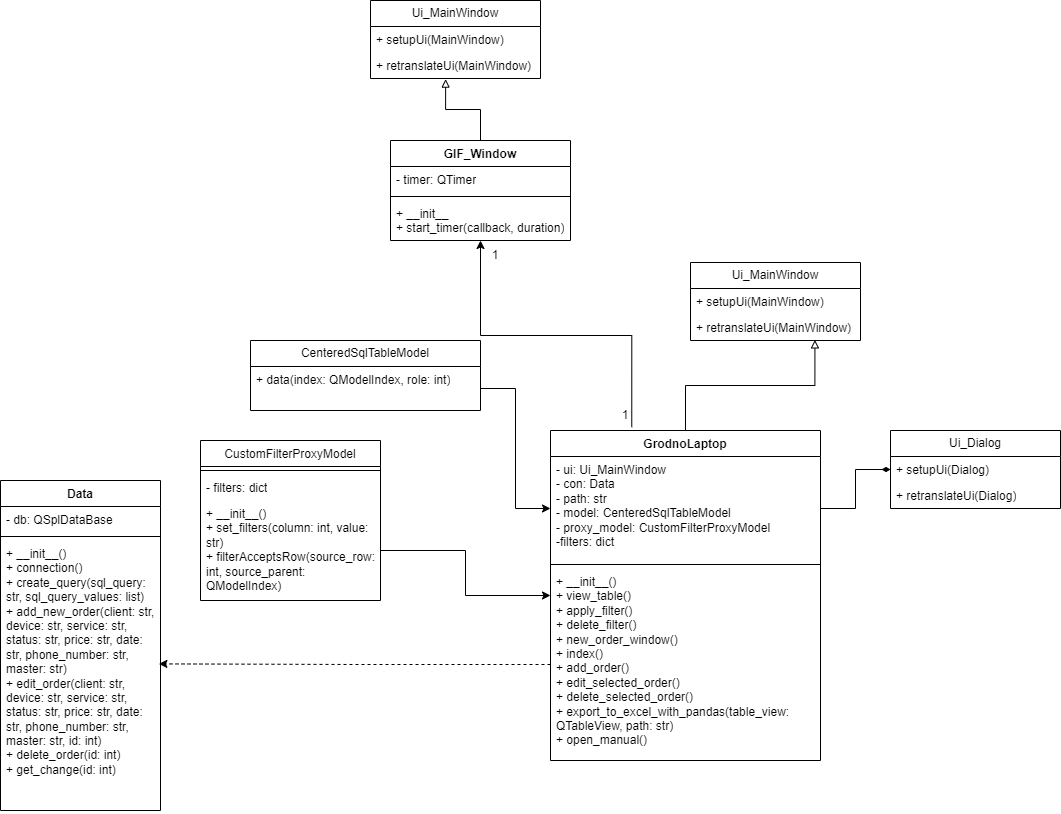

The diagram above was exported from draw.io. Its source (the exported page's mxGraphModel, read from the mxfile embedded in the PNG):
<mxGraphModel dx="1036" dy="606" grid="1" gridSize="10" guides="1" tooltips="1" connect="1" arrows="1" fold="1" page="1" pageScale="1" pageWidth="827" pageHeight="1169" math="0" shadow="0">
  <root>
    <mxCell id="WIyWlLk6GJQsqaUBKTNV-0" />
    <mxCell id="WIyWlLk6GJQsqaUBKTNV-1" parent="WIyWlLk6GJQsqaUBKTNV-0" />
    <mxCell id="QtcHQ-sLmvnBHA9ZWGMS-10" value="GIF_Window" style="swimlane;fontStyle=1;align=center;verticalAlign=top;childLayout=stackLayout;horizontal=1;startSize=26;horizontalStack=0;resizeParent=1;resizeParentMax=0;resizeLast=0;collapsible=1;marginBottom=0;whiteSpace=wrap;html=1;" parent="WIyWlLk6GJQsqaUBKTNV-1" vertex="1">
      <mxGeometry x="470" y="210" width="180" height="100" as="geometry" />
    </mxCell>
    <mxCell id="QtcHQ-sLmvnBHA9ZWGMS-11" value="- timer: QTimer" style="text;strokeColor=none;fillColor=none;align=left;verticalAlign=top;spacingLeft=4;spacingRight=4;overflow=hidden;rotatable=0;points=[[0,0.5],[1,0.5]];portConstraint=eastwest;whiteSpace=wrap;html=1;" parent="QtcHQ-sLmvnBHA9ZWGMS-10" vertex="1">
      <mxGeometry y="26" width="180" height="26" as="geometry" />
    </mxCell>
    <mxCell id="QtcHQ-sLmvnBHA9ZWGMS-12" value="" style="line;strokeWidth=1;fillColor=none;align=left;verticalAlign=middle;spacingTop=-1;spacingLeft=3;spacingRight=3;rotatable=0;labelPosition=right;points=[];portConstraint=eastwest;strokeColor=inherit;" parent="QtcHQ-sLmvnBHA9ZWGMS-10" vertex="1">
      <mxGeometry y="52" width="180" height="8" as="geometry" />
    </mxCell>
    <mxCell id="QtcHQ-sLmvnBHA9ZWGMS-13" value="+ __init__&lt;div&gt;+ start_timer(callback, duration)&lt;/div&gt;" style="text;strokeColor=none;fillColor=none;align=left;verticalAlign=top;spacingLeft=4;spacingRight=4;overflow=hidden;rotatable=0;points=[[0,0.5],[1,0.5]];portConstraint=eastwest;whiteSpace=wrap;html=1;" parent="QtcHQ-sLmvnBHA9ZWGMS-10" vertex="1">
      <mxGeometry y="60" width="180" height="40" as="geometry" />
    </mxCell>
    <mxCell id="QtcHQ-sLmvnBHA9ZWGMS-16" value="Ui_MainWindow" style="swimlane;fontStyle=0;childLayout=stackLayout;horizontal=1;startSize=26;fillColor=none;horizontalStack=0;resizeParent=1;resizeParentMax=0;resizeLast=0;collapsible=1;marginBottom=0;whiteSpace=wrap;html=1;" parent="WIyWlLk6GJQsqaUBKTNV-1" vertex="1">
      <mxGeometry x="450" y="70" width="170" height="78" as="geometry" />
    </mxCell>
    <mxCell id="QtcHQ-sLmvnBHA9ZWGMS-17" value="+ setupUi(MainWindow)" style="text;strokeColor=none;fillColor=none;align=left;verticalAlign=top;spacingLeft=4;spacingRight=4;overflow=hidden;rotatable=0;points=[[0,0.5],[1,0.5]];portConstraint=eastwest;whiteSpace=wrap;html=1;" parent="QtcHQ-sLmvnBHA9ZWGMS-16" vertex="1">
      <mxGeometry y="26" width="170" height="26" as="geometry" />
    </mxCell>
    <mxCell id="QtcHQ-sLmvnBHA9ZWGMS-18" value="+ retranslateUi(MainWindow)" style="text;strokeColor=none;fillColor=none;align=left;verticalAlign=top;spacingLeft=4;spacingRight=4;overflow=hidden;rotatable=0;points=[[0,0.5],[1,0.5]];portConstraint=eastwest;whiteSpace=wrap;html=1;" parent="QtcHQ-sLmvnBHA9ZWGMS-16" vertex="1">
      <mxGeometry y="52" width="170" height="26" as="geometry" />
    </mxCell>
    <mxCell id="QtcHQ-sLmvnBHA9ZWGMS-19" value="Ui_MainWindow" style="swimlane;fontStyle=0;childLayout=stackLayout;horizontal=1;startSize=26;fillColor=none;horizontalStack=0;resizeParent=1;resizeParentMax=0;resizeLast=0;collapsible=1;marginBottom=0;whiteSpace=wrap;html=1;" parent="WIyWlLk6GJQsqaUBKTNV-1" vertex="1">
      <mxGeometry x="770" y="332" width="170" height="78" as="geometry" />
    </mxCell>
    <mxCell id="QtcHQ-sLmvnBHA9ZWGMS-20" value="+ setupUi(MainWindow)" style="text;strokeColor=none;fillColor=none;align=left;verticalAlign=top;spacingLeft=4;spacingRight=4;overflow=hidden;rotatable=0;points=[[0,0.5],[1,0.5]];portConstraint=eastwest;whiteSpace=wrap;html=1;" parent="QtcHQ-sLmvnBHA9ZWGMS-19" vertex="1">
      <mxGeometry y="26" width="170" height="26" as="geometry" />
    </mxCell>
    <mxCell id="QtcHQ-sLmvnBHA9ZWGMS-21" value="+ retranslateUi(MainWindow)" style="text;strokeColor=none;fillColor=none;align=left;verticalAlign=top;spacingLeft=4;spacingRight=4;overflow=hidden;rotatable=0;points=[[0,0.5],[1,0.5]];portConstraint=eastwest;whiteSpace=wrap;html=1;" parent="QtcHQ-sLmvnBHA9ZWGMS-19" vertex="1">
      <mxGeometry y="52" width="170" height="26" as="geometry" />
    </mxCell>
    <mxCell id="QtcHQ-sLmvnBHA9ZWGMS-24" style="edgeStyle=orthogonalEdgeStyle;rounded=0;orthogonalLoop=1;jettySize=auto;html=1;exitX=0.5;exitY=0;exitDx=0;exitDy=0;entryX=0.442;entryY=1.023;entryDx=0;entryDy=0;entryPerimeter=0;endArrow=block;endFill=0;" parent="WIyWlLk6GJQsqaUBKTNV-1" source="QtcHQ-sLmvnBHA9ZWGMS-10" target="QtcHQ-sLmvnBHA9ZWGMS-18" edge="1">
      <mxGeometry relative="1" as="geometry" />
    </mxCell>
    <mxCell id="QtcHQ-sLmvnBHA9ZWGMS-25" value="Ui_Dialog" style="swimlane;fontStyle=0;childLayout=stackLayout;horizontal=1;startSize=26;fillColor=none;horizontalStack=0;resizeParent=1;resizeParentMax=0;resizeLast=0;collapsible=1;marginBottom=0;whiteSpace=wrap;html=1;" parent="WIyWlLk6GJQsqaUBKTNV-1" vertex="1">
      <mxGeometry x="970" y="500" width="170" height="78" as="geometry" />
    </mxCell>
    <mxCell id="QtcHQ-sLmvnBHA9ZWGMS-26" value="+ setupUi(Dialog)" style="text;strokeColor=none;fillColor=none;align=left;verticalAlign=top;spacingLeft=4;spacingRight=4;overflow=hidden;rotatable=0;points=[[0,0.5],[1,0.5]];portConstraint=eastwest;whiteSpace=wrap;html=1;" parent="QtcHQ-sLmvnBHA9ZWGMS-25" vertex="1">
      <mxGeometry y="26" width="170" height="26" as="geometry" />
    </mxCell>
    <mxCell id="QtcHQ-sLmvnBHA9ZWGMS-27" value="+ retranslateUi(Dialog)" style="text;strokeColor=none;fillColor=none;align=left;verticalAlign=top;spacingLeft=4;spacingRight=4;overflow=hidden;rotatable=0;points=[[0,0.5],[1,0.5]];portConstraint=eastwest;whiteSpace=wrap;html=1;" parent="QtcHQ-sLmvnBHA9ZWGMS-25" vertex="1">
      <mxGeometry y="52" width="170" height="26" as="geometry" />
    </mxCell>
    <mxCell id="QtcHQ-sLmvnBHA9ZWGMS-28" value="Data" style="swimlane;fontStyle=1;align=center;verticalAlign=top;childLayout=stackLayout;horizontal=1;startSize=26;horizontalStack=0;resizeParent=1;resizeParentMax=0;resizeLast=0;collapsible=1;marginBottom=0;whiteSpace=wrap;html=1;" parent="WIyWlLk6GJQsqaUBKTNV-1" vertex="1">
      <mxGeometry x="80" y="550" width="160" height="330" as="geometry" />
    </mxCell>
    <mxCell id="QtcHQ-sLmvnBHA9ZWGMS-29" value="- db: QSplDataBase" style="text;strokeColor=none;fillColor=none;align=left;verticalAlign=top;spacingLeft=4;spacingRight=4;overflow=hidden;rotatable=0;points=[[0,0.5],[1,0.5]];portConstraint=eastwest;whiteSpace=wrap;html=1;" parent="QtcHQ-sLmvnBHA9ZWGMS-28" vertex="1">
      <mxGeometry y="26" width="160" height="26" as="geometry" />
    </mxCell>
    <mxCell id="QtcHQ-sLmvnBHA9ZWGMS-30" value="" style="line;strokeWidth=1;fillColor=none;align=left;verticalAlign=middle;spacingTop=-1;spacingLeft=3;spacingRight=3;rotatable=0;labelPosition=right;points=[];portConstraint=eastwest;strokeColor=inherit;" parent="QtcHQ-sLmvnBHA9ZWGMS-28" vertex="1">
      <mxGeometry y="52" width="160" height="8" as="geometry" />
    </mxCell>
    <mxCell id="QtcHQ-sLmvnBHA9ZWGMS-31" value="+ __init__()&lt;div&gt;+ connection()&lt;/div&gt;&lt;div&gt;+ create_query(sql_query: str, sql_query_values: list)&lt;/div&gt;&lt;div&gt;+ add_new_order(client: str, device: str, service: str, status: str, price: str, date: str, phone_number: str, master: str)&lt;/div&gt;&lt;div&gt;+ edit_order(client: str, device: str, service: str, status: str, price: str, date: str, phone_number: str, master: str, id: int)&lt;br&gt;&lt;/div&gt;&lt;div&gt;+ delete_order(id: int)&lt;/div&gt;&lt;div&gt;+ get_change(id: int)&lt;/div&gt;" style="text;strokeColor=none;fillColor=none;align=left;verticalAlign=top;spacingLeft=4;spacingRight=4;overflow=hidden;rotatable=0;points=[[0,0.5],[1,0.5]];portConstraint=eastwest;whiteSpace=wrap;html=1;" parent="QtcHQ-sLmvnBHA9ZWGMS-28" vertex="1">
      <mxGeometry y="60" width="160" height="270" as="geometry" />
    </mxCell>
    <mxCell id="QtcHQ-sLmvnBHA9ZWGMS-36" value="CenteredSqlTableModel" style="swimlane;fontStyle=0;childLayout=stackLayout;horizontal=1;startSize=26;fillColor=none;horizontalStack=0;resizeParent=1;resizeParentMax=0;resizeLast=0;collapsible=1;marginBottom=0;whiteSpace=wrap;html=1;" parent="WIyWlLk6GJQsqaUBKTNV-1" vertex="1">
      <mxGeometry x="330" y="410" width="230" height="70" as="geometry" />
    </mxCell>
    <mxCell id="QtcHQ-sLmvnBHA9ZWGMS-37" value="+ data(index: QModelIndex, role: int)" style="text;strokeColor=none;fillColor=none;align=left;verticalAlign=top;spacingLeft=4;spacingRight=4;overflow=hidden;rotatable=0;points=[[0,0.5],[1,0.5]];portConstraint=eastwest;whiteSpace=wrap;html=1;" parent="QtcHQ-sLmvnBHA9ZWGMS-36" vertex="1">
      <mxGeometry y="26" width="230" height="44" as="geometry" />
    </mxCell>
    <mxCell id="QtcHQ-sLmvnBHA9ZWGMS-40" value="&lt;span style=&quot;font-weight: 400;&quot;&gt;CustomFilterProxyModel&lt;/span&gt;" style="swimlane;fontStyle=1;align=center;verticalAlign=top;childLayout=stackLayout;horizontal=1;startSize=26;horizontalStack=0;resizeParent=1;resizeParentMax=0;resizeLast=0;collapsible=1;marginBottom=0;whiteSpace=wrap;html=1;" parent="WIyWlLk6GJQsqaUBKTNV-1" vertex="1">
      <mxGeometry x="280" y="510" width="180" height="160" as="geometry" />
    </mxCell>
    <mxCell id="QtcHQ-sLmvnBHA9ZWGMS-42" value="" style="line;strokeWidth=1;fillColor=none;align=left;verticalAlign=middle;spacingTop=-1;spacingLeft=3;spacingRight=3;rotatable=0;labelPosition=right;points=[];portConstraint=eastwest;strokeColor=inherit;" parent="QtcHQ-sLmvnBHA9ZWGMS-40" vertex="1">
      <mxGeometry y="26" width="180" height="8" as="geometry" />
    </mxCell>
    <mxCell id="QtcHQ-sLmvnBHA9ZWGMS-41" value="- filters: dict" style="text;strokeColor=none;fillColor=none;align=left;verticalAlign=top;spacingLeft=4;spacingRight=4;overflow=hidden;rotatable=0;points=[[0,0.5],[1,0.5]];portConstraint=eastwest;whiteSpace=wrap;html=1;" parent="QtcHQ-sLmvnBHA9ZWGMS-40" vertex="1">
      <mxGeometry y="34" width="180" height="26" as="geometry" />
    </mxCell>
    <mxCell id="QtcHQ-sLmvnBHA9ZWGMS-43" value="+ __init__()&lt;div&gt;+ set_filters(column: int, value: str)&lt;/div&gt;&lt;div&gt;+ filterAcceptsRow(source_row: int, source_parent: QModelIndex)&lt;/div&gt;" style="text;strokeColor=none;fillColor=none;align=left;verticalAlign=top;spacingLeft=4;spacingRight=4;overflow=hidden;rotatable=0;points=[[0,0.5],[1,0.5]];portConstraint=eastwest;whiteSpace=wrap;html=1;" parent="QtcHQ-sLmvnBHA9ZWGMS-40" vertex="1">
      <mxGeometry y="60" width="180" height="100" as="geometry" />
    </mxCell>
    <mxCell id="QtcHQ-sLmvnBHA9ZWGMS-49" style="edgeStyle=orthogonalEdgeStyle;rounded=0;orthogonalLoop=1;jettySize=auto;html=1;entryX=1;entryY=0.5;entryDx=0;entryDy=0;endArrow=none;endFill=0;startArrow=classic;startFill=1;" parent="WIyWlLk6GJQsqaUBKTNV-1" source="QtcHQ-sLmvnBHA9ZWGMS-44" target="QtcHQ-sLmvnBHA9ZWGMS-43" edge="1">
      <mxGeometry relative="1" as="geometry" />
    </mxCell>
    <mxCell id="QtcHQ-sLmvnBHA9ZWGMS-56" style="edgeStyle=orthogonalEdgeStyle;rounded=0;orthogonalLoop=1;jettySize=auto;html=1;endArrow=block;endFill=0;entryX=0.732;entryY=0.977;entryDx=0;entryDy=0;entryPerimeter=0;exitX=0.5;exitY=0;exitDx=0;exitDy=0;" parent="WIyWlLk6GJQsqaUBKTNV-1" source="QtcHQ-sLmvnBHA9ZWGMS-44" target="QtcHQ-sLmvnBHA9ZWGMS-21" edge="1">
      <mxGeometry relative="1" as="geometry">
        <mxPoint x="765" y="410" as="targetPoint" />
        <mxPoint x="770" y="490" as="sourcePoint" />
      </mxGeometry>
    </mxCell>
    <mxCell id="QtcHQ-sLmvnBHA9ZWGMS-44" value="GrodnoLaptop" style="swimlane;fontStyle=1;align=center;verticalAlign=top;childLayout=stackLayout;horizontal=1;startSize=26;horizontalStack=0;resizeParent=1;resizeParentMax=0;resizeLast=0;collapsible=1;marginBottom=0;whiteSpace=wrap;html=1;" parent="WIyWlLk6GJQsqaUBKTNV-1" vertex="1">
      <mxGeometry x="630" y="500" width="270" height="330" as="geometry" />
    </mxCell>
    <mxCell id="QtcHQ-sLmvnBHA9ZWGMS-45" value="- ui: Ui_MainWindow&lt;div&gt;- con: Data&lt;/div&gt;&lt;div&gt;- path: str&lt;/div&gt;&lt;div&gt;- model: CenteredSqlTableModel&lt;/div&gt;&lt;div&gt;- proxy_model: CustomFilterProxyModel&lt;/div&gt;&lt;div&gt;-filters: dict&lt;/div&gt;" style="text;strokeColor=none;fillColor=none;align=left;verticalAlign=top;spacingLeft=4;spacingRight=4;overflow=hidden;rotatable=0;points=[[0,0.5],[1,0.5]];portConstraint=eastwest;whiteSpace=wrap;html=1;" parent="QtcHQ-sLmvnBHA9ZWGMS-44" vertex="1">
      <mxGeometry y="26" width="270" height="104" as="geometry" />
    </mxCell>
    <mxCell id="QtcHQ-sLmvnBHA9ZWGMS-46" value="" style="line;strokeWidth=1;fillColor=none;align=left;verticalAlign=middle;spacingTop=-1;spacingLeft=3;spacingRight=3;rotatable=0;labelPosition=right;points=[];portConstraint=eastwest;strokeColor=inherit;" parent="QtcHQ-sLmvnBHA9ZWGMS-44" vertex="1">
      <mxGeometry y="130" width="270" height="8" as="geometry" />
    </mxCell>
    <mxCell id="QtcHQ-sLmvnBHA9ZWGMS-47" value="+ __init__()&lt;div&gt;+ view_table()&lt;/div&gt;&lt;div&gt;+ apply_filter()&lt;/div&gt;&lt;div&gt;+ delete_filter()&lt;/div&gt;&lt;div&gt;+ new_order_window()&lt;/div&gt;&lt;div&gt;+ index()&lt;/div&gt;&lt;div&gt;+ add_order()&lt;/div&gt;&lt;div&gt;+ edit_selected_order()&lt;/div&gt;&lt;div&gt;+ delete_selected_order()&lt;/div&gt;&lt;div&gt;+ export_to_excel_with_pandas(table_view: QTableView, path: str)&lt;/div&gt;&lt;div&gt;+ open_manual()&lt;/div&gt;" style="text;strokeColor=none;fillColor=none;align=left;verticalAlign=top;spacingLeft=4;spacingRight=4;overflow=hidden;rotatable=0;points=[[0,0.5],[1,0.5]];portConstraint=eastwest;whiteSpace=wrap;html=1;" parent="QtcHQ-sLmvnBHA9ZWGMS-44" vertex="1">
      <mxGeometry y="138" width="270" height="192" as="geometry" />
    </mxCell>
    <mxCell id="QtcHQ-sLmvnBHA9ZWGMS-48" style="edgeStyle=orthogonalEdgeStyle;rounded=0;orthogonalLoop=1;jettySize=auto;html=1;entryX=0.99;entryY=0.457;entryDx=0;entryDy=0;entryPerimeter=0;endArrow=classic;endFill=1;dashed=1;" parent="WIyWlLk6GJQsqaUBKTNV-1" source="QtcHQ-sLmvnBHA9ZWGMS-47" target="QtcHQ-sLmvnBHA9ZWGMS-31" edge="1">
      <mxGeometry relative="1" as="geometry" />
    </mxCell>
    <mxCell id="QtcHQ-sLmvnBHA9ZWGMS-51" style="edgeStyle=orthogonalEdgeStyle;rounded=0;orthogonalLoop=1;jettySize=auto;html=1;exitX=0;exitY=0.5;exitDx=0;exitDy=0;entryX=1;entryY=0.5;entryDx=0;entryDy=0;endArrow=none;endFill=0;startArrow=classic;startFill=1;" parent="WIyWlLk6GJQsqaUBKTNV-1" source="QtcHQ-sLmvnBHA9ZWGMS-45" target="QtcHQ-sLmvnBHA9ZWGMS-37" edge="1">
      <mxGeometry relative="1" as="geometry" />
    </mxCell>
    <mxCell id="QtcHQ-sLmvnBHA9ZWGMS-52" style="edgeStyle=orthogonalEdgeStyle;rounded=0;orthogonalLoop=1;jettySize=auto;html=1;entryX=0;entryY=0.5;entryDx=0;entryDy=0;endArrow=diamondThin;endFill=1;" parent="WIyWlLk6GJQsqaUBKTNV-1" source="QtcHQ-sLmvnBHA9ZWGMS-45" target="QtcHQ-sLmvnBHA9ZWGMS-26" edge="1">
      <mxGeometry relative="1" as="geometry" />
    </mxCell>
    <mxCell id="QtcHQ-sLmvnBHA9ZWGMS-58" style="edgeStyle=orthogonalEdgeStyle;rounded=0;orthogonalLoop=1;jettySize=auto;html=1;entryX=0.301;entryY=-0.01;entryDx=0;entryDy=0;entryPerimeter=0;startArrow=classic;startFill=1;endArrow=none;endFill=0;" parent="WIyWlLk6GJQsqaUBKTNV-1" source="QtcHQ-sLmvnBHA9ZWGMS-10" target="QtcHQ-sLmvnBHA9ZWGMS-44" edge="1">
      <mxGeometry relative="1" as="geometry" />
    </mxCell>
    <mxCell id="QtcHQ-sLmvnBHA9ZWGMS-59" value="1" style="text;html=1;align=center;verticalAlign=middle;whiteSpace=wrap;rounded=0;" parent="WIyWlLk6GJQsqaUBKTNV-1" vertex="1">
      <mxGeometry x="560" y="310" width="30" height="30" as="geometry" />
    </mxCell>
    <mxCell id="QtcHQ-sLmvnBHA9ZWGMS-60" value="1" style="text;html=1;align=center;verticalAlign=middle;whiteSpace=wrap;rounded=0;" parent="WIyWlLk6GJQsqaUBKTNV-1" vertex="1">
      <mxGeometry x="690" y="470" width="30" height="30" as="geometry" />
    </mxCell>
  </root>
</mxGraphModel>